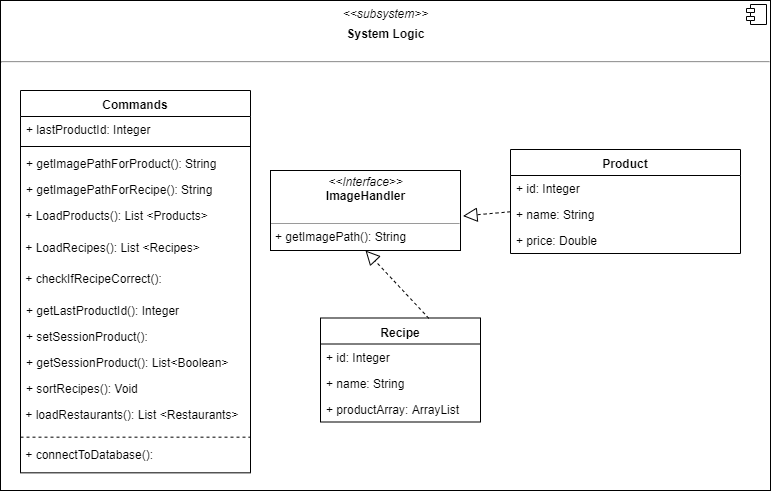

The diagram above was exported from draw.io. Its source (the exported page's mxGraphModel, read from the mxfile embedded in the PNG):
<mxGraphModel dx="1024" dy="1617" grid="1" gridSize="10" guides="1" tooltips="1" connect="1" arrows="1" fold="1" page="1" pageScale="1" pageWidth="850" pageHeight="1100" math="0" shadow="0">
  <root>
    <mxCell id="0" />
    <mxCell id="1" parent="0" />
    <mxCell id="dmej0Ij05zWF6fkd-3RQ-40" value="Commands" style="swimlane;fontStyle=1;align=center;verticalAlign=top;childLayout=stackLayout;horizontal=1;startSize=26;horizontalStack=0;resizeParent=1;resizeParentMax=0;resizeLast=0;collapsible=1;marginBottom=0;" vertex="1" parent="1">
      <mxGeometry x="70" y="40" width="230" height="382.33333333333337" as="geometry" />
    </mxCell>
    <mxCell id="dmej0Ij05zWF6fkd-3RQ-41" value="+ lastProductId: Integer" style="text;strokeColor=none;fillColor=none;align=left;verticalAlign=top;spacingLeft=4;spacingRight=4;overflow=hidden;rotatable=0;points=[[0,0.5],[1,0.5]];portConstraint=eastwest;" vertex="1" parent="dmej0Ij05zWF6fkd-3RQ-40">
      <mxGeometry y="26" width="230" height="26" as="geometry" />
    </mxCell>
    <mxCell id="dmej0Ij05zWF6fkd-3RQ-42" value="" style="line;strokeWidth=1;fillColor=none;align=left;verticalAlign=middle;spacingTop=-1;spacingLeft=3;spacingRight=3;rotatable=0;labelPosition=right;points=[];portConstraint=eastwest;" vertex="1" parent="dmej0Ij05zWF6fkd-3RQ-40">
      <mxGeometry y="52" width="230" height="8" as="geometry" />
    </mxCell>
    <mxCell id="dmej0Ij05zWF6fkd-3RQ-95" value="+ getImagePathForProduct(): String" style="text;strokeColor=none;fillColor=none;align=left;verticalAlign=top;spacingLeft=4;spacingRight=4;overflow=hidden;rotatable=0;points=[[0,0.5],[1,0.5]];portConstraint=eastwest;" vertex="1" parent="dmej0Ij05zWF6fkd-3RQ-40">
      <mxGeometry y="60" width="230" height="26" as="geometry" />
    </mxCell>
    <mxCell id="dmej0Ij05zWF6fkd-3RQ-96" value="+ getImagePathForRecipe(): String" style="text;strokeColor=none;fillColor=none;align=left;verticalAlign=top;spacingLeft=4;spacingRight=4;overflow=hidden;rotatable=0;points=[[0,0.5],[1,0.5]];portConstraint=eastwest;" vertex="1" parent="dmej0Ij05zWF6fkd-3RQ-40">
      <mxGeometry y="86" width="230" height="26" as="geometry" />
    </mxCell>
    <mxCell id="dmej0Ij05zWF6fkd-3RQ-97" value="&amp;nbsp;+ LoadProducts(): List &amp;lt;Products&amp;gt;" style="text;html=1;" vertex="1" parent="dmej0Ij05zWF6fkd-3RQ-40">
      <mxGeometry y="112" width="230" height="31.666666666666668" as="geometry" />
    </mxCell>
    <mxCell id="dmej0Ij05zWF6fkd-3RQ-87" value="&amp;nbsp;+ LoadRecipes(): List &amp;lt;Recipes&amp;gt;" style="text;html=1;" vertex="1" parent="dmej0Ij05zWF6fkd-3RQ-40">
      <mxGeometry y="143.66666666666666" width="230" height="31.666666666666668" as="geometry" />
    </mxCell>
    <mxCell id="dmej0Ij05zWF6fkd-3RQ-98" value="&amp;nbsp;+ checkIfRecipeCorrect():&amp;nbsp;" style="text;html=1;" vertex="1" parent="dmej0Ij05zWF6fkd-3RQ-40">
      <mxGeometry y="175.33333333333331" width="230" height="31.666666666666668" as="geometry" />
    </mxCell>
    <mxCell id="dmej0Ij05zWF6fkd-3RQ-45" value="+ getLastProductId(): Integer" style="text;strokeColor=none;fillColor=none;align=left;verticalAlign=top;spacingLeft=4;spacingRight=4;overflow=hidden;rotatable=0;points=[[0,0.5],[1,0.5]];portConstraint=eastwest;" vertex="1" parent="dmej0Ij05zWF6fkd-3RQ-40">
      <mxGeometry y="206.99999999999997" width="230" height="26" as="geometry" />
    </mxCell>
    <mxCell id="dmej0Ij05zWF6fkd-3RQ-43" value="+ setSessionProduct(): " style="text;strokeColor=none;fillColor=none;align=left;verticalAlign=top;spacingLeft=4;spacingRight=4;overflow=hidden;rotatable=0;points=[[0,0.5],[1,0.5]];portConstraint=eastwest;" vertex="1" parent="dmej0Ij05zWF6fkd-3RQ-40">
      <mxGeometry y="232.99999999999997" width="230" height="26" as="geometry" />
    </mxCell>
    <mxCell id="dmej0Ij05zWF6fkd-3RQ-44" value="+ getSessionProduct(): List&lt;Boolean&gt;" style="text;strokeColor=none;fillColor=none;align=left;verticalAlign=top;spacingLeft=4;spacingRight=4;overflow=hidden;rotatable=0;points=[[0,0.5],[1,0.5]];portConstraint=eastwest;" vertex="1" parent="dmej0Ij05zWF6fkd-3RQ-40">
      <mxGeometry y="259" width="230" height="26" as="geometry" />
    </mxCell>
    <mxCell id="dmej0Ij05zWF6fkd-3RQ-91" value="+ sortRecipes(): Void" style="text;strokeColor=none;fillColor=none;align=left;verticalAlign=top;spacingLeft=4;spacingRight=4;overflow=hidden;rotatable=0;points=[[0,0.5],[1,0.5]];portConstraint=eastwest;" vertex="1" parent="dmej0Ij05zWF6fkd-3RQ-40">
      <mxGeometry y="285" width="230" height="26" as="geometry" />
    </mxCell>
    <mxCell id="dmej0Ij05zWF6fkd-3RQ-83" value="&amp;nbsp;+ loadRestaurants(): List &amp;lt;Restaurants&amp;gt;" style="text;html=1;" vertex="1" parent="dmej0Ij05zWF6fkd-3RQ-40">
      <mxGeometry y="311" width="230" height="31.666666666666668" as="geometry" />
    </mxCell>
    <mxCell id="dmej0Ij05zWF6fkd-3RQ-110" value="" style="line;strokeWidth=1;fillColor=none;align=left;verticalAlign=middle;spacingTop=-1;spacingLeft=3;spacingRight=3;rotatable=0;labelPosition=right;points=[];portConstraint=eastwest;dashed=1;" vertex="1" parent="dmej0Ij05zWF6fkd-3RQ-40">
      <mxGeometry y="342.6666666666667" width="230" height="8" as="geometry" />
    </mxCell>
    <mxCell id="dmej0Ij05zWF6fkd-3RQ-111" value="&amp;nbsp;+ connectToDatabase():" style="text;html=1;" vertex="1" parent="dmej0Ij05zWF6fkd-3RQ-40">
      <mxGeometry y="350.6666666666667" width="230" height="31.666666666666668" as="geometry" />
    </mxCell>
    <mxCell id="dmej0Ij05zWF6fkd-3RQ-47" value="Recipe" style="swimlane;fontStyle=1;align=center;verticalAlign=top;childLayout=stackLayout;horizontal=1;startSize=26;horizontalStack=0;resizeParent=1;resizeParentMax=0;resizeLast=0;collapsible=1;marginBottom=0;" vertex="1" parent="1">
      <mxGeometry x="370" y="267.5" width="160" height="104" as="geometry" />
    </mxCell>
    <mxCell id="dmej0Ij05zWF6fkd-3RQ-48" value="+ id: Integer" style="text;strokeColor=none;fillColor=none;align=left;verticalAlign=top;spacingLeft=4;spacingRight=4;overflow=hidden;rotatable=0;points=[[0,0.5],[1,0.5]];portConstraint=eastwest;" vertex="1" parent="dmej0Ij05zWF6fkd-3RQ-47">
      <mxGeometry y="26" width="160" height="26" as="geometry" />
    </mxCell>
    <mxCell id="dmej0Ij05zWF6fkd-3RQ-92" value="+ name: String" style="text;strokeColor=none;fillColor=none;align=left;verticalAlign=top;spacingLeft=4;spacingRight=4;overflow=hidden;rotatable=0;points=[[0,0.5],[1,0.5]];portConstraint=eastwest;" vertex="1" parent="dmej0Ij05zWF6fkd-3RQ-47">
      <mxGeometry y="52" width="160" height="26" as="geometry" />
    </mxCell>
    <mxCell id="dmej0Ij05zWF6fkd-3RQ-93" value="+ productArray: ArrayList" style="text;strokeColor=none;fillColor=none;align=left;verticalAlign=top;spacingLeft=4;spacingRight=4;overflow=hidden;rotatable=0;points=[[0,0.5],[1,0.5]];portConstraint=eastwest;" vertex="1" parent="dmej0Ij05zWF6fkd-3RQ-47">
      <mxGeometry y="78" width="160" height="26" as="geometry" />
    </mxCell>
    <mxCell id="dmej0Ij05zWF6fkd-3RQ-100" value="&lt;p style=&quot;margin: 0px ; margin-top: 4px ; text-align: center&quot;&gt;&lt;i&gt;&amp;lt;&amp;lt;Interface&amp;gt;&amp;gt;&lt;/i&gt;&lt;br&gt;&lt;b&gt;ImageHandler&lt;/b&gt;&lt;/p&gt;&lt;p style=&quot;margin: 0px ; margin-left: 4px&quot;&gt;&lt;br&gt;&lt;/p&gt;&lt;hr size=&quot;1&quot;&gt;&lt;p style=&quot;margin: 0px ; margin-left: 4px&quot;&gt;+ getImagePath(): String&lt;br&gt;&lt;/p&gt;" style="verticalAlign=top;align=left;overflow=fill;fontSize=12;fontFamily=Helvetica;html=1;" vertex="1" parent="1">
      <mxGeometry x="320" y="120" width="190" height="80" as="geometry" />
    </mxCell>
    <mxCell id="dmej0Ij05zWF6fkd-3RQ-102" value="" style="endArrow=block;dashed=1;endFill=0;endSize=12;html=1;entryX=1.013;entryY=0.569;entryDx=0;entryDy=0;entryPerimeter=0;" edge="1" parent="1" source="dmej0Ij05zWF6fkd-3RQ-33" target="dmej0Ij05zWF6fkd-3RQ-100">
      <mxGeometry width="160" relative="1" as="geometry">
        <mxPoint x="610" y="240" as="sourcePoint" />
        <mxPoint x="770" y="240" as="targetPoint" />
      </mxGeometry>
    </mxCell>
    <mxCell id="dmej0Ij05zWF6fkd-3RQ-103" value="" style="endArrow=block;dashed=1;endFill=0;endSize=12;html=1;entryX=0.5;entryY=1;entryDx=0;entryDy=0;exitX=0.677;exitY=0.003;exitDx=0;exitDy=0;exitPerimeter=0;" edge="1" parent="1" source="dmej0Ij05zWF6fkd-3RQ-47" target="dmej0Ij05zWF6fkd-3RQ-100">
      <mxGeometry width="160" relative="1" as="geometry">
        <mxPoint x="250.6678321678321" y="208.5" as="sourcePoint" />
        <mxPoint x="151.47000000000003" y="80.15999999999997" as="targetPoint" />
      </mxGeometry>
    </mxCell>
    <mxCell id="dmej0Ij05zWF6fkd-3RQ-108" value="&lt;p style=&quot;margin: 0px ; margin-top: 6px ; text-align: center&quot;&gt;&lt;i&gt;&amp;lt;&amp;lt;subsystem&amp;gt;&amp;gt;&lt;/i&gt;&lt;/p&gt;&lt;p style=&quot;margin: 0px ; margin-top: 6px ; text-align: center&quot;&gt;&lt;b&gt;System Logic&lt;/b&gt;&lt;/p&gt;&lt;br&gt;&lt;hr&gt;&lt;p style=&quot;margin: 0px ; margin-left: 8px&quot;&gt;&lt;br&gt;&lt;/p&gt;" style="align=left;overflow=fill;html=1;fillColor=none;" vertex="1" parent="1">
      <mxGeometry x="50" y="-50" width="770" height="490" as="geometry" />
    </mxCell>
    <mxCell id="dmej0Ij05zWF6fkd-3RQ-109" value="" style="shape=component;jettyWidth=8;jettyHeight=4;" vertex="1" parent="dmej0Ij05zWF6fkd-3RQ-108">
      <mxGeometry x="1" width="20" height="20" relative="1" as="geometry">
        <mxPoint x="-24" y="4" as="offset" />
      </mxGeometry>
    </mxCell>
    <mxCell id="dmej0Ij05zWF6fkd-3RQ-33" value="Product" style="swimlane;fontStyle=1;align=center;verticalAlign=top;childLayout=stackLayout;horizontal=1;startSize=26;horizontalStack=0;resizeParent=1;resizeParentMax=0;resizeLast=0;collapsible=1;marginBottom=0;" vertex="1" parent="1">
      <mxGeometry x="560" y="99" width="230" height="104" as="geometry" />
    </mxCell>
    <mxCell id="dmej0Ij05zWF6fkd-3RQ-34" value="+ id: Integer" style="text;strokeColor=none;fillColor=none;align=left;verticalAlign=top;spacingLeft=4;spacingRight=4;overflow=hidden;rotatable=0;points=[[0,0.5],[1,0.5]];portConstraint=eastwest;" vertex="1" parent="dmej0Ij05zWF6fkd-3RQ-33">
      <mxGeometry y="26" width="230" height="26" as="geometry" />
    </mxCell>
    <mxCell id="dmej0Ij05zWF6fkd-3RQ-35" value="+ name: String" style="text;strokeColor=none;fillColor=none;align=left;verticalAlign=top;spacingLeft=4;spacingRight=4;overflow=hidden;rotatable=0;points=[[0,0.5],[1,0.5]];portConstraint=eastwest;" vertex="1" parent="dmej0Ij05zWF6fkd-3RQ-33">
      <mxGeometry y="52" width="230" height="26" as="geometry" />
    </mxCell>
    <mxCell id="dmej0Ij05zWF6fkd-3RQ-46" value="+ price: Double" style="text;strokeColor=none;fillColor=none;align=left;verticalAlign=top;spacingLeft=4;spacingRight=4;overflow=hidden;rotatable=0;points=[[0,0.5],[1,0.5]];portConstraint=eastwest;" vertex="1" parent="dmej0Ij05zWF6fkd-3RQ-33">
      <mxGeometry y="78" width="230" height="26" as="geometry" />
    </mxCell>
  </root>
</mxGraphModel>